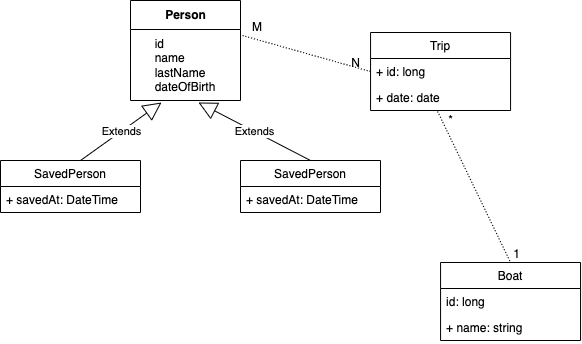

The diagram above was exported from draw.io. Its source (the exported page's mxGraphModel, read from the mxfile embedded in the PNG):
<mxGraphModel dx="1412" dy="820" grid="1" gridSize="10" guides="1" tooltips="1" connect="1" arrows="1" fold="1" page="1" pageScale="1" pageWidth="827" pageHeight="1169" math="0" shadow="0">
  <root>
    <mxCell id="0" />
    <mxCell id="1" parent="0" />
    <mxCell id="3vzLGAtsdjKamucn3PxA-1" value="Person" style="swimlane;fontStyle=1;align=center;verticalAlign=middle;childLayout=stackLayout;horizontal=1;startSize=29;horizontalStack=0;resizeParent=1;resizeParentMax=0;resizeLast=0;collapsible=0;marginBottom=0;html=1;" vertex="1" parent="1">
      <mxGeometry x="210" y="120" width="110" height="100" as="geometry" />
    </mxCell>
    <mxCell id="3vzLGAtsdjKamucn3PxA-2" value="&lt;div style=&quot;text-align: left&quot;&gt;&lt;span&gt;id&lt;/span&gt;&lt;/div&gt;&lt;div style=&quot;text-align: left&quot;&gt;&lt;span&gt;name&lt;/span&gt;&lt;/div&gt;&lt;div style=&quot;text-align: left&quot;&gt;&lt;span&gt;lastName&lt;/span&gt;&lt;/div&gt;&lt;div style=&quot;text-align: left&quot;&gt;&lt;span&gt;dateOfBirth&lt;/span&gt;&lt;/div&gt;" style="text;html=1;strokeColor=none;fillColor=none;align=center;verticalAlign=middle;spacingLeft=4;spacingRight=4;overflow=hidden;rotatable=0;points=[[0,0.5],[1,0.5]];portConstraint=eastwest;" vertex="1" parent="3vzLGAtsdjKamucn3PxA-1">
      <mxGeometry y="29" width="110" height="71" as="geometry" />
    </mxCell>
    <mxCell id="3vzLGAtsdjKamucn3PxA-7" value="Extends" style="endArrow=block;endSize=16;endFill=0;html=1;rounded=0;entryX=0.282;entryY=1.028;entryDx=0;entryDy=0;entryPerimeter=0;" edge="1" parent="1" target="3vzLGAtsdjKamucn3PxA-2">
      <mxGeometry width="160" relative="1" as="geometry">
        <mxPoint x="160" y="280" as="sourcePoint" />
        <mxPoint x="290" y="280" as="targetPoint" />
      </mxGeometry>
    </mxCell>
    <mxCell id="3vzLGAtsdjKamucn3PxA-10" value="SavedPerson" style="swimlane;fontStyle=0;childLayout=stackLayout;horizontal=1;startSize=26;fillColor=none;horizontalStack=0;resizeParent=1;resizeParentMax=0;resizeLast=0;collapsible=1;marginBottom=0;" vertex="1" parent="1">
      <mxGeometry x="80" y="280" width="140" height="52" as="geometry" />
    </mxCell>
    <mxCell id="3vzLGAtsdjKamucn3PxA-11" value="+ savedAt: DateTime" style="text;strokeColor=none;fillColor=none;align=left;verticalAlign=top;spacingLeft=4;spacingRight=4;overflow=hidden;rotatable=0;points=[[0,0.5],[1,0.5]];portConstraint=eastwest;" vertex="1" parent="3vzLGAtsdjKamucn3PxA-10">
      <mxGeometry y="26" width="140" height="26" as="geometry" />
    </mxCell>
    <mxCell id="3vzLGAtsdjKamucn3PxA-14" value="SavedPerson" style="swimlane;fontStyle=0;childLayout=stackLayout;horizontal=1;startSize=26;fillColor=none;horizontalStack=0;resizeParent=1;resizeParentMax=0;resizeLast=0;collapsible=1;marginBottom=0;" vertex="1" parent="1">
      <mxGeometry x="320" y="280" width="140" height="52" as="geometry" />
    </mxCell>
    <mxCell id="3vzLGAtsdjKamucn3PxA-15" value="+ savedAt: DateTime" style="text;strokeColor=none;fillColor=none;align=left;verticalAlign=top;spacingLeft=4;spacingRight=4;overflow=hidden;rotatable=0;points=[[0,0.5],[1,0.5]];portConstraint=eastwest;" vertex="1" parent="3vzLGAtsdjKamucn3PxA-14">
      <mxGeometry y="26" width="140" height="26" as="geometry" />
    </mxCell>
    <mxCell id="3vzLGAtsdjKamucn3PxA-16" value="Extends" style="endArrow=block;endSize=16;endFill=0;html=1;rounded=0;entryX=0.618;entryY=1.028;entryDx=0;entryDy=0;entryPerimeter=0;exitX=0.5;exitY=0;exitDx=0;exitDy=0;" edge="1" parent="1" source="3vzLGAtsdjKamucn3PxA-14" target="3vzLGAtsdjKamucn3PxA-2">
      <mxGeometry width="160" relative="1" as="geometry">
        <mxPoint x="220" y="315.03" as="sourcePoint" />
        <mxPoint x="327.97" y="260" as="targetPoint" />
      </mxGeometry>
    </mxCell>
    <mxCell id="3vzLGAtsdjKamucn3PxA-17" value="Trip" style="swimlane;fontStyle=0;childLayout=stackLayout;horizontal=1;startSize=26;fillColor=none;horizontalStack=0;resizeParent=1;resizeParentMax=0;resizeLast=0;collapsible=1;marginBottom=0;" vertex="1" parent="1">
      <mxGeometry x="450.06" y="152" width="140" height="78" as="geometry" />
    </mxCell>
    <mxCell id="3vzLGAtsdjKamucn3PxA-18" value="+ id: long" style="text;strokeColor=none;fillColor=none;align=left;verticalAlign=top;spacingLeft=4;spacingRight=4;overflow=hidden;rotatable=0;points=[[0,0.5],[1,0.5]];portConstraint=eastwest;" vertex="1" parent="3vzLGAtsdjKamucn3PxA-17">
      <mxGeometry y="26" width="140" height="26" as="geometry" />
    </mxCell>
    <mxCell id="3vzLGAtsdjKamucn3PxA-19" value="+ date: date" style="text;strokeColor=none;fillColor=none;align=left;verticalAlign=top;spacingLeft=4;spacingRight=4;overflow=hidden;rotatable=0;points=[[0,0.5],[1,0.5]];portConstraint=eastwest;" vertex="1" parent="3vzLGAtsdjKamucn3PxA-17">
      <mxGeometry y="52" width="140" height="26" as="geometry" />
    </mxCell>
    <mxCell id="3vzLGAtsdjKamucn3PxA-21" value="" style="endArrow=none;html=1;rounded=0;dashed=1;dashPattern=1 2;entryX=0;entryY=0.5;entryDx=0;entryDy=0;exitX=1.018;exitY=0.085;exitDx=0;exitDy=0;exitPerimeter=0;" edge="1" parent="1" source="3vzLGAtsdjKamucn3PxA-2" target="3vzLGAtsdjKamucn3PxA-18">
      <mxGeometry relative="1" as="geometry">
        <mxPoint x="320" y="184.5" as="sourcePoint" />
        <mxPoint x="480" y="184.5" as="targetPoint" />
      </mxGeometry>
    </mxCell>
    <mxCell id="3vzLGAtsdjKamucn3PxA-22" value="M" style="resizable=0;html=1;align=left;verticalAlign=bottom;" connectable="0" vertex="1" parent="3vzLGAtsdjKamucn3PxA-21">
      <mxGeometry x="-1" relative="1" as="geometry">
        <mxPoint x="8" as="offset" />
      </mxGeometry>
    </mxCell>
    <mxCell id="3vzLGAtsdjKamucn3PxA-23" value="N" style="resizable=0;html=1;align=right;verticalAlign=bottom;" connectable="0" vertex="1" parent="3vzLGAtsdjKamucn3PxA-21">
      <mxGeometry x="1" relative="1" as="geometry">
        <mxPoint x="-10" as="offset" />
      </mxGeometry>
    </mxCell>
    <mxCell id="3vzLGAtsdjKamucn3PxA-24" value="Boat" style="swimlane;fontStyle=0;childLayout=stackLayout;horizontal=1;startSize=26;fillColor=none;horizontalStack=0;resizeParent=1;resizeParentMax=0;resizeLast=0;collapsible=1;marginBottom=0;" vertex="1" parent="1">
      <mxGeometry x="520.06" y="382" width="140" height="78" as="geometry" />
    </mxCell>
    <mxCell id="3vzLGAtsdjKamucn3PxA-25" value="id: long" style="text;strokeColor=none;fillColor=none;align=left;verticalAlign=top;spacingLeft=4;spacingRight=4;overflow=hidden;rotatable=0;points=[[0,0.5],[1,0.5]];portConstraint=eastwest;" vertex="1" parent="3vzLGAtsdjKamucn3PxA-24">
      <mxGeometry y="26" width="140" height="26" as="geometry" />
    </mxCell>
    <mxCell id="3vzLGAtsdjKamucn3PxA-26" value="+ name: string&#10;" style="text;strokeColor=none;fillColor=none;align=left;verticalAlign=top;spacingLeft=4;spacingRight=4;overflow=hidden;rotatable=0;points=[[0,0.5],[1,0.5]];portConstraint=eastwest;" vertex="1" parent="3vzLGAtsdjKamucn3PxA-24">
      <mxGeometry y="52" width="140" height="26" as="geometry" />
    </mxCell>
    <mxCell id="3vzLGAtsdjKamucn3PxA-31" value="" style="endArrow=none;html=1;rounded=0;dashed=1;dashPattern=1 2;exitX=0.479;exitY=1.038;exitDx=0;exitDy=0;exitPerimeter=0;entryX=0.5;entryY=0;entryDx=0;entryDy=0;" edge="1" parent="1" source="3vzLGAtsdjKamucn3PxA-19" target="3vzLGAtsdjKamucn3PxA-24">
      <mxGeometry relative="1" as="geometry">
        <mxPoint x="360.06" y="432" as="sourcePoint" />
        <mxPoint x="520.06" y="432" as="targetPoint" />
      </mxGeometry>
    </mxCell>
    <mxCell id="3vzLGAtsdjKamucn3PxA-32" value="1" style="resizable=0;html=1;align=right;verticalAlign=bottom;" connectable="0" vertex="1" parent="3vzLGAtsdjKamucn3PxA-31">
      <mxGeometry x="1" relative="1" as="geometry">
        <mxPoint x="10" as="offset" />
      </mxGeometry>
    </mxCell>
    <mxCell id="3vzLGAtsdjKamucn3PxA-33" value="*" style="text;html=1;align=center;verticalAlign=middle;resizable=0;points=[];autosize=1;strokeColor=none;fillColor=none;" vertex="1" parent="1">
      <mxGeometry x="520.06" y="230" width="20" height="20" as="geometry" />
    </mxCell>
  </root>
</mxGraphModel>